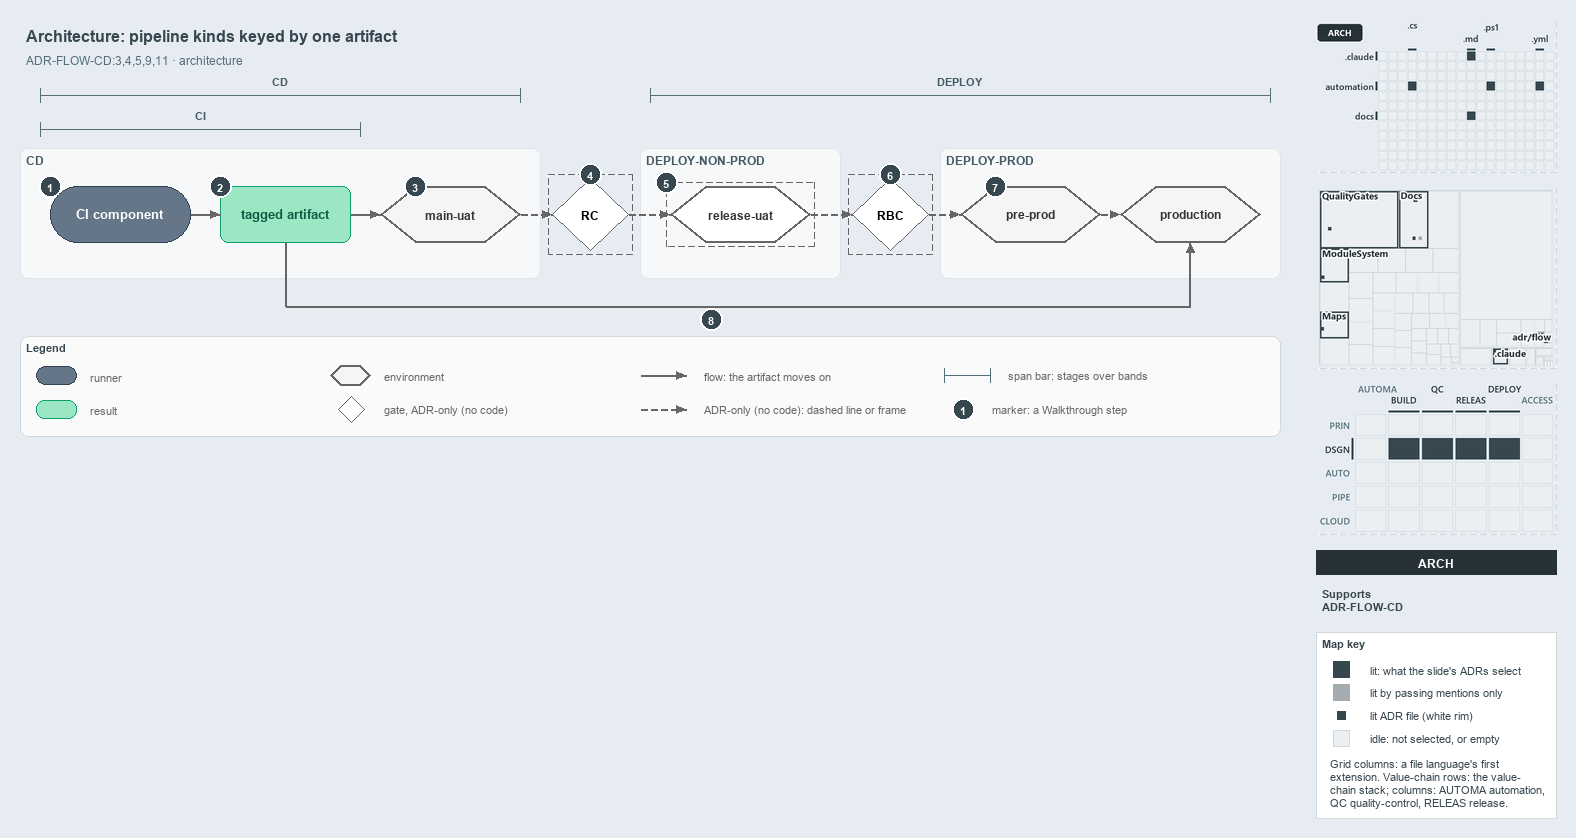

The diagram above was exported from draw.io. Its source (the exported page's mxGraphModel, read from the mxfile embedded in the PNG):
<mxGraphModel dx="1024" dy="768" grid="0" gridSize="10" guides="1" tooltips="1" connect="1" arrows="1" fold="1" page="1" pageScale="1" pageWidth="1572" pageHeight="600" background="#E6ECF2" math="0" shadow="0">
  <root>
    <mxCell id="0" />
    <mxCell id="1" parent="0" />
    <mxCell id="title" value="Architecture: pipeline kinds keyed by one artifact" style="text;html=1;align=left;verticalAlign=middle;fontSize=16;fontStyle=1;fontColor=#37474F;" vertex="1" parent="1">
      <mxGeometry x="20" y="14" width="1260" height="30" as="geometry" />
    </mxCell>
    <mxCell id="subtitle" value="ADR-FLOW-CD:3,4,5,9,11 &amp;#183; architecture" style="text;html=1;align=left;verticalAlign=middle;fontSize=12;fontColor=#546E7A;" vertex="1" parent="1">
      <mxGeometry x="20" y="44" width="1240" height="20" as="geometry" />
    </mxCell>
    <mxCell id="span-cd-label" value="CD" style="text;html=1;align=center;verticalAlign=middle;fontSize=11;fontStyle=1;fontColor=#455A64;labelBackgroundColor=#F6F8FA;" vertex="1" parent="1">
      <mxGeometry x="240" y="66" width="80" height="16" as="geometry" />
    </mxCell>
    <mxCell id="span-cd" value="" style="shape=crossbar;whiteSpace=wrap;html=1;rounded=1;fillColor=none;strokeColor=#546E7A;strokeWidth=1.5;" vertex="1" parent="1">
      <mxGeometry x="40" y="82" width="480" height="14" as="geometry" />
    </mxCell>
    <mxCell id="span-deploy-label" value="DEPLOY" style="text;html=1;align=center;verticalAlign=middle;fontSize=11;fontStyle=1;fontColor=#455A64;labelBackgroundColor=#F6F8FA;" vertex="1" parent="1">
      <mxGeometry x="920" y="66" width="80" height="16" as="geometry" />
    </mxCell>
    <mxCell id="span-deploy" value="" style="shape=crossbar;whiteSpace=wrap;html=1;rounded=1;fillColor=none;strokeColor=#546E7A;strokeWidth=1.5;" vertex="1" parent="1">
      <mxGeometry x="650" y="82" width="620" height="14" as="geometry" />
    </mxCell>
    <mxCell id="span-ci-label" value="CI" style="text;html=1;align=center;verticalAlign=middle;fontSize=11;fontStyle=1;fontColor=#455A64;labelBackgroundColor=#F6F8FA;" vertex="1" parent="1">
      <mxGeometry x="160" y="100" width="80" height="16" as="geometry" />
    </mxCell>
    <mxCell id="span-ci" value="" style="shape=crossbar;whiteSpace=wrap;html=1;rounded=1;fillColor=none;strokeColor=#546E7A;strokeWidth=1.5;" vertex="1" parent="1">
      <mxGeometry x="40" y="116" width="320" height="14" as="geometry" />
    </mxCell>
    <mxCell id="band-cd" value="CD" style="rounded=1;html=1;arcSize=3;fillColor=#F6F8FA;strokeColor=#E1E4E8;verticalAlign=top;align=left;spacingLeft=8;fontStyle=1;fontSize=12;fontColor=#455A64;" vertex="1" parent="1">
      <mxGeometry x="20" y="142" width="520" height="130" as="geometry" />
    </mxCell>
    <mxCell id="band-deploy-nonprod" value="DEPLOY-NON-PROD" style="rounded=1;html=1;arcSize=3;fillColor=#F6F8FA;strokeColor=#E1E4E8;verticalAlign=top;align=left;spacingLeft=8;fontStyle=1;fontSize=12;fontColor=#455A64;" vertex="1" parent="1">
      <mxGeometry x="640" y="142" width="200" height="130" as="geometry" />
    </mxCell>
    <mxCell id="band-deploy-prod" value="DEPLOY-PROD" style="rounded=1;html=1;arcSize=3;fillColor=#F6F8FA;strokeColor=#E1E4E8;verticalAlign=top;align=left;spacingLeft=8;fontStyle=1;fontSize=12;fontColor=#455A64;" vertex="1" parent="1">
      <mxGeometry x="940" y="142" width="340" height="130" as="geometry" />
    </mxCell>
    <mxCell id="ci-component" value="&lt;b&gt;CI component&lt;/b&gt;" style="rounded=1;arcSize=50;whiteSpace=wrap;html=1;fillColor=#647687;strokeColor=#314354;fontSize=13;fontColor=#FFFFFF;" vertex="1" parent="1">
      <mxGeometry x="50" y="180" width="140" height="56" as="geometry" />
    </mxCell>
    <mxCell id="tagged-artifact" value="&lt;b&gt;tagged artifact&lt;/b&gt;" style="rounded=1;whiteSpace=wrap;html=1;arcSize=20;fillColor=#9BE7C4;strokeColor=#0E9F6E;fontColor=#0B5C43;fontSize=13;" vertex="1" parent="1">
      <mxGeometry x="220" y="180" width="130" height="56" as="geometry" />
    </mxCell>
    <mxCell id="main-uat" value="&lt;b&gt;main-uat&lt;/b&gt;" style="shape=hexagon;perimeter=hexagonPerimeter2;whiteSpace=wrap;html=1;fillColor=#f5f5f5;strokeColor=#666666;strokeWidth=2;fontColor=#333333;fontSize=12;" vertex="1" parent="1">
      <mxGeometry x="380" y="180" width="140" height="56" as="geometry" />
    </mxCell>
    <mxCell id="gate-rc" value="&lt;b&gt;RC&lt;/b&gt;" style="rhombus;whiteSpace=wrap;html=1;fillColor=#FFFFFF;strokeColor=#666666;strokeWidth=1;dashed=1;fontSize=12;" vertex="1" parent="1">
      <mxGeometry x="552" y="172" width="76" height="72" as="geometry" />
    </mxCell>
    <mxCell id="gate-rc-frame" value="" style="rounded=0;html=1;fillColor=none;strokeColor=#666666;dashed=1;" vertex="1" parent="1">
      <mxGeometry x="548" y="168" width="84" height="80" as="geometry" />
    </mxCell>
    <mxCell id="release-uat" value="&lt;b&gt;release-uat&lt;/b&gt;" style="shape=hexagon;perimeter=hexagonPerimeter2;whiteSpace=wrap;html=1;fillColor=#FFFFFF;strokeColor=#666666;strokeWidth=2;dashed=1;fontColor=#333333;fontSize=12;" vertex="1" parent="1">
      <mxGeometry x="670" y="180" width="140" height="56" as="geometry" />
    </mxCell>
    <mxCell id="release-uat-frame" value="" style="rounded=0;html=1;fillColor=none;strokeColor=#666666;dashed=1;" vertex="1" parent="1">
      <mxGeometry x="666" y="176" width="148" height="64" as="geometry" />
    </mxCell>
    <mxCell id="gate-rbc" value="&lt;b&gt;RBC&lt;/b&gt;" style="rhombus;whiteSpace=wrap;html=1;fillColor=#FFFFFF;strokeColor=#666666;strokeWidth=1;dashed=1;fontSize=12;" vertex="1" parent="1">
      <mxGeometry x="852" y="172" width="76" height="72" as="geometry" />
    </mxCell>
    <mxCell id="gate-rbc-frame" value="" style="rounded=0;html=1;fillColor=none;strokeColor=#666666;dashed=1;" vertex="1" parent="1">
      <mxGeometry x="848" y="168" width="84" height="80" as="geometry" />
    </mxCell>
    <mxCell id="pre-prod" value="&lt;b&gt;pre-prod&lt;/b&gt;" style="shape=hexagon;perimeter=hexagonPerimeter2;whiteSpace=wrap;html=1;fillColor=#f5f5f5;strokeColor=#666666;strokeWidth=2;fontColor=#333333;fontSize=12;" vertex="1" parent="1">
      <mxGeometry x="960" y="180" width="140" height="56" as="geometry" />
    </mxCell>
    <mxCell id="production" value="&lt;b&gt;production&lt;/b&gt;" style="shape=hexagon;perimeter=hexagonPerimeter2;whiteSpace=wrap;html=1;fillColor=#f5f5f5;strokeColor=#666666;strokeWidth=2;fontColor=#333333;fontSize=12;" vertex="1" parent="1">
      <mxGeometry x="1120" y="180" width="140" height="56" as="geometry" />
    </mxCell>
    <mxCell id="p-edge-ci-artifact-a" value="" style="text;html=1;strokeColor=none;fillColor=none;" vertex="1" parent="1">
      <mxGeometry x="190" y="208" width="1" height="1" as="geometry" />
    </mxCell>
    <mxCell id="p-edge-ci-artifact-b" value="" style="text;html=1;strokeColor=none;fillColor=none;" vertex="1" parent="1">
      <mxGeometry x="220" y="208" width="1" height="1" as="geometry" />
    </mxCell>
    <mxCell id="edge-ci-artifact" value="" style="edgeStyle=orthogonalEdgeStyle;rounded=1;html=1;fontSize=10;endArrow=block;strokeColor=#666666;" edge="1" parent="1" source="p-edge-ci-artifact-a" target="p-edge-ci-artifact-b">
      <mxGeometry relative="1" as="geometry" />
    </mxCell>
    <mxCell id="p-edge-artifact-mainuat-a" value="" style="text;html=1;strokeColor=none;fillColor=none;" vertex="1" parent="1">
      <mxGeometry x="350" y="208" width="1" height="1" as="geometry" />
    </mxCell>
    <mxCell id="p-edge-artifact-mainuat-b" value="" style="text;html=1;strokeColor=none;fillColor=none;" vertex="1" parent="1">
      <mxGeometry x="380" y="208" width="1" height="1" as="geometry" />
    </mxCell>
    <mxCell id="edge-artifact-mainuat" value="" style="edgeStyle=orthogonalEdgeStyle;rounded=1;html=1;fontSize=10;endArrow=block;strokeColor=#666666;" edge="1" parent="1" source="p-edge-artifact-mainuat-a" target="p-edge-artifact-mainuat-b">
      <mxGeometry relative="1" as="geometry" />
    </mxCell>
    <mxCell id="p-edge-mainuat-rc-a" value="" style="text;html=1;strokeColor=none;fillColor=none;" vertex="1" parent="1">
      <mxGeometry x="520" y="208" width="1" height="1" as="geometry" />
    </mxCell>
    <mxCell id="p-edge-mainuat-rc-b" value="" style="text;html=1;strokeColor=none;fillColor=none;" vertex="1" parent="1">
      <mxGeometry x="552" y="208" width="1" height="1" as="geometry" />
    </mxCell>
    <mxCell id="edge-mainuat-rc" value="" style="edgeStyle=orthogonalEdgeStyle;rounded=1;html=1;fontSize=10;endArrow=block;strokeColor=#666666;dashed=1;" edge="1" parent="1" source="p-edge-mainuat-rc-a" target="p-edge-mainuat-rc-b">
      <mxGeometry relative="1" as="geometry" />
    </mxCell>
    <mxCell id="p-edge-rc-releaseuat-a" value="" style="text;html=1;strokeColor=none;fillColor=none;" vertex="1" parent="1">
      <mxGeometry x="628" y="208" width="1" height="1" as="geometry" />
    </mxCell>
    <mxCell id="p-edge-rc-releaseuat-b" value="" style="text;html=1;strokeColor=none;fillColor=none;" vertex="1" parent="1">
      <mxGeometry x="670" y="208" width="1" height="1" as="geometry" />
    </mxCell>
    <mxCell id="edge-rc-releaseuat" value="" style="edgeStyle=orthogonalEdgeStyle;rounded=1;html=1;fontSize=10;endArrow=block;strokeColor=#666666;dashed=1;" edge="1" parent="1" source="p-edge-rc-releaseuat-a" target="p-edge-rc-releaseuat-b">
      <mxGeometry relative="1" as="geometry" />
    </mxCell>
    <mxCell id="p-edge-releaseuat-rbc-a" value="" style="text;html=1;strokeColor=none;fillColor=none;" vertex="1" parent="1">
      <mxGeometry x="810" y="208" width="1" height="1" as="geometry" />
    </mxCell>
    <mxCell id="p-edge-releaseuat-rbc-b" value="" style="text;html=1;strokeColor=none;fillColor=none;" vertex="1" parent="1">
      <mxGeometry x="852" y="208" width="1" height="1" as="geometry" />
    </mxCell>
    <mxCell id="edge-releaseuat-rbc" value="" style="edgeStyle=orthogonalEdgeStyle;rounded=1;html=1;fontSize=10;endArrow=block;strokeColor=#666666;dashed=1;" edge="1" parent="1" source="p-edge-releaseuat-rbc-a" target="p-edge-releaseuat-rbc-b">
      <mxGeometry relative="1" as="geometry" />
    </mxCell>
    <mxCell id="p-edge-rbc-preprod-a" value="" style="text;html=1;strokeColor=none;fillColor=none;" vertex="1" parent="1">
      <mxGeometry x="928" y="208" width="1" height="1" as="geometry" />
    </mxCell>
    <mxCell id="p-edge-rbc-preprod-b" value="" style="text;html=1;strokeColor=none;fillColor=none;" vertex="1" parent="1">
      <mxGeometry x="960" y="208" width="1" height="1" as="geometry" />
    </mxCell>
    <mxCell id="edge-rbc-preprod" value="" style="edgeStyle=orthogonalEdgeStyle;rounded=1;html=1;fontSize=10;endArrow=block;strokeColor=#666666;dashed=1;" edge="1" parent="1" source="p-edge-rbc-preprod-a" target="p-edge-rbc-preprod-b">
      <mxGeometry relative="1" as="geometry" />
    </mxCell>
    <mxCell id="p-edge-preprod-production-a" value="" style="text;html=1;strokeColor=none;fillColor=none;" vertex="1" parent="1">
      <mxGeometry x="1100" y="208" width="1" height="1" as="geometry" />
    </mxCell>
    <mxCell id="p-edge-preprod-production-b" value="" style="text;html=1;strokeColor=none;fillColor=none;" vertex="1" parent="1">
      <mxGeometry x="1120" y="208" width="1" height="1" as="geometry" />
    </mxCell>
    <mxCell id="edge-preprod-production" value="" style="edgeStyle=orthogonalEdgeStyle;rounded=1;html=1;fontSize=10;endArrow=block;strokeColor=#666666;dashed=1;" edge="1" parent="1" source="p-edge-preprod-production-a" target="p-edge-preprod-production-b">
      <mxGeometry relative="1" as="geometry" />
    </mxCell>
    <mxCell id="p-edge-artifact-production-1-a" value="" style="text;html=1;strokeColor=none;fillColor=none;" vertex="1" parent="1">
      <mxGeometry x="285" y="236" width="1" height="1" as="geometry" />
    </mxCell>
    <mxCell id="p-edge-artifact-production-1-b" value="" style="text;html=1;strokeColor=none;fillColor=none;" vertex="1" parent="1">
      <mxGeometry x="285" y="300" width="1" height="1" as="geometry" />
    </mxCell>
    <mxCell id="edge-artifact-production-1" value="" style="edgeStyle=orthogonalEdgeStyle;rounded=1;html=1;fontSize=10;endArrow=none;strokeColor=#666666;" edge="1" parent="1" source="p-edge-artifact-production-1-a" target="p-edge-artifact-production-1-b">
      <mxGeometry relative="1" as="geometry" />
    </mxCell>
    <mxCell id="p-edge-artifact-production-2-a" value="" style="text;html=1;strokeColor=none;fillColor=none;" vertex="1" parent="1">
      <mxGeometry x="285" y="300" width="1" height="1" as="geometry" />
    </mxCell>
    <mxCell id="p-edge-artifact-production-2-b" value="" style="text;html=1;strokeColor=none;fillColor=none;" vertex="1" parent="1">
      <mxGeometry x="1190" y="300" width="1" height="1" as="geometry" />
    </mxCell>
    <mxCell id="edge-artifact-production-2" value="" style="edgeStyle=orthogonalEdgeStyle;rounded=1;html=1;fontSize=10;endArrow=none;strokeColor=#666666;" edge="1" parent="1" source="p-edge-artifact-production-2-a" target="p-edge-artifact-production-2-b">
      <mxGeometry relative="1" as="geometry" />
    </mxCell>
    <mxCell id="p-edge-artifact-production-a" value="" style="text;html=1;strokeColor=none;fillColor=none;" vertex="1" parent="1">
      <mxGeometry x="1190" y="300" width="1" height="1" as="geometry" />
    </mxCell>
    <mxCell id="p-edge-artifact-production-b" value="" style="text;html=1;strokeColor=none;fillColor=none;" vertex="1" parent="1">
      <mxGeometry x="1190" y="236" width="1" height="1" as="geometry" />
    </mxCell>
    <mxCell id="edge-artifact-production" value="" style="edgeStyle=orthogonalEdgeStyle;rounded=1;html=1;fontSize=10;endArrow=block;strokeColor=#666666;" edge="1" parent="1" source="p-edge-artifact-production-a" target="p-edge-artifact-production-b">
      <mxGeometry relative="1" as="geometry" />
    </mxCell>
    <mxCell id="mark-1" value="1" style="ellipse;html=1;fillColor=#37474F;strokeColor=#FFFFFF;strokeWidth=2;fontColor=#FFFFFF;fontStyle=1;fontSize=11;" vertex="1" parent="1">
      <mxGeometry x="39" y="169" width="22" height="22" as="geometry" />
    </mxCell>
    <mxCell id="mark-2" value="2" style="ellipse;html=1;fillColor=#37474F;strokeColor=#FFFFFF;strokeWidth=2;fontColor=#FFFFFF;fontStyle=1;fontSize=11;" vertex="1" parent="1">
      <mxGeometry x="209" y="169" width="22" height="22" as="geometry" />
    </mxCell>
    <mxCell id="mark-3" value="3" style="ellipse;html=1;fillColor=#37474F;strokeColor=#FFFFFF;strokeWidth=2;fontColor=#FFFFFF;fontStyle=1;fontSize=11;" vertex="1" parent="1">
      <mxGeometry x="404" y="169" width="22" height="22" as="geometry" />
    </mxCell>
    <mxCell id="mark-4" value="4" style="ellipse;html=1;fillColor=#37474F;strokeColor=#FFFFFF;strokeWidth=2;fontColor=#FFFFFF;fontStyle=1;fontSize=11;" vertex="1" parent="1">
      <mxGeometry x="579" y="157" width="22" height="22" as="geometry" />
    </mxCell>
    <mxCell id="mark-5" value="5" style="ellipse;html=1;fillColor=#37474F;strokeColor=#FFFFFF;strokeWidth=2;fontColor=#FFFFFF;fontStyle=1;fontSize=11;" vertex="1" parent="1">
      <mxGeometry x="655" y="165" width="22" height="22" as="geometry" />
    </mxCell>
    <mxCell id="mark-6" value="6" style="ellipse;html=1;fillColor=#37474F;strokeColor=#FFFFFF;strokeWidth=2;fontColor=#FFFFFF;fontStyle=1;fontSize=11;" vertex="1" parent="1">
      <mxGeometry x="879" y="157" width="22" height="22" as="geometry" />
    </mxCell>
    <mxCell id="mark-7" value="7" style="ellipse;html=1;fillColor=#37474F;strokeColor=#FFFFFF;strokeWidth=2;fontColor=#FFFFFF;fontStyle=1;fontSize=11;" vertex="1" parent="1">
      <mxGeometry x="984" y="169" width="22" height="22" as="geometry" />
    </mxCell>
    <mxCell id="mark-8" value="8" style="ellipse;html=1;fillColor=#37474F;strokeColor=#FFFFFF;strokeWidth=2;fontColor=#FFFFFF;fontStyle=1;fontSize=11;" vertex="1" parent="1">
      <mxGeometry x="700" y="302" width="22" height="22" as="geometry" />
    </mxCell>
    <mxCell id="legend" value="&lt;b&gt;Legend&lt;/b&gt;" style="rounded=1;whiteSpace=wrap;html=1;arcSize=6;fillColor=#FAFAFA;strokeColor=#CFD8DC;align=left;verticalAlign=top;spacing=8;fontSize=11;fontColor=#37474F;" vertex="1" parent="1">
      <mxGeometry x="20" y="330" width="1260" height="100" as="geometry" />
    </mxCell>
    <mxCell id="legend-0" value="" style="rounded=1;arcSize=50;whiteSpace=wrap;html=1;fillColor=#647687;strokeColor=#314354;fontColor=#FFFFFF;" vertex="1" parent="1">
      <mxGeometry x="36" y="360" width="40" height="18" as="geometry" />
    </mxCell>
    <mxCell id="legend-0-text" value="runner" style="text;html=1;align=left;verticalAlign=middle;fontSize=11;fontColor=#666666;" vertex="1" parent="1">
      <mxGeometry x="84" y="359" width="270" height="20" as="geometry" />
    </mxCell>
    <mxCell id="legend-1" value="" style="rounded=1;whiteSpace=wrap;html=1;arcSize=20;fillColor=#9BE7C4;strokeColor=#0E9F6E;" vertex="1" parent="1">
      <mxGeometry x="36" y="394" width="40" height="18" as="geometry" />
    </mxCell>
    <mxCell id="legend-1-text" value="result" style="text;html=1;align=left;verticalAlign=middle;fontSize=11;fontColor=#666666;" vertex="1" parent="1">
      <mxGeometry x="84" y="393" width="270" height="20" as="geometry" />
    </mxCell>
    <mxCell id="legend-2" value="" style="shape=hexagon;perimeter=hexagonPerimeter2;whiteSpace=wrap;html=1;fillColor=#f5f5f5;strokeColor=#666666;strokeWidth=2;" vertex="1" parent="1">
      <mxGeometry x="330" y="359" width="40" height="20" as="geometry" />
    </mxCell>
    <mxCell id="legend-2-text" value="environment" style="text;html=1;align=left;verticalAlign=middle;fontSize=11;fontColor=#666666;" vertex="1" parent="1">
      <mxGeometry x="378" y="359" width="270" height="20" as="geometry" />
    </mxCell>
    <mxCell id="legend-3" value="" style="rhombus;whiteSpace=wrap;html=1;fillColor=#FFFFFF;strokeColor=#666666;strokeWidth=1;dashed=1;" vertex="1" parent="1">
      <mxGeometry x="338" y="390" width="26" height="26" as="geometry" />
    </mxCell>
    <mxCell id="legend-3-text" value="gate, ADR-only (no code)" style="text;html=1;align=left;verticalAlign=middle;fontSize=11;fontColor=#666666;" vertex="1" parent="1">
      <mxGeometry x="378" y="393" width="270" height="20" as="geometry" />
    </mxCell>
    <mxCell id="p-legend-4-a" value="" style="text;html=1;strokeColor=none;fillColor=none;" vertex="1" parent="1">
      <mxGeometry x="640" y="369" width="1" height="1" as="geometry" />
    </mxCell>
    <mxCell id="p-legend-4-b" value="" style="text;html=1;strokeColor=none;fillColor=none;" vertex="1" parent="1">
      <mxGeometry x="686" y="369" width="1" height="1" as="geometry" />
    </mxCell>
    <mxCell id="legend-4" value="" style="edgeStyle=orthogonalEdgeStyle;rounded=1;html=1;fontSize=10;endArrow=block;strokeColor=#666666;" edge="1" parent="1" source="p-legend-4-a" target="p-legend-4-b">
      <mxGeometry relative="1" as="geometry" />
    </mxCell>
    <mxCell id="legend-4-text" value="flow: the artifact moves on" style="text;html=1;align=left;verticalAlign=middle;fontSize=11;fontColor=#666666;" vertex="1" parent="1">
      <mxGeometry x="698" y="359" width="270" height="20" as="geometry" />
    </mxCell>
    <mxCell id="p-legend-5-a" value="" style="text;html=1;strokeColor=none;fillColor=none;" vertex="1" parent="1">
      <mxGeometry x="640" y="403" width="1" height="1" as="geometry" />
    </mxCell>
    <mxCell id="p-legend-5-b" value="" style="text;html=1;strokeColor=none;fillColor=none;" vertex="1" parent="1">
      <mxGeometry x="686" y="403" width="1" height="1" as="geometry" />
    </mxCell>
    <mxCell id="legend-5" value="" style="edgeStyle=orthogonalEdgeStyle;rounded=1;html=1;fontSize=10;endArrow=block;strokeColor=#666666;dashed=1;" edge="1" parent="1" source="p-legend-5-a" target="p-legend-5-b">
      <mxGeometry relative="1" as="geometry" />
    </mxCell>
    <mxCell id="legend-5-text" value="ADR-only (no code): dashed line or frame" style="text;html=1;align=left;verticalAlign=middle;fontSize=11;fontColor=#666666;" vertex="1" parent="1">
      <mxGeometry x="698" y="393" width="270" height="20" as="geometry" />
    </mxCell>
    <mxCell id="legend-6" value="" style="shape=crossbar;whiteSpace=wrap;html=1;rounded=1;fillColor=none;strokeColor=#546E7A;strokeWidth=1.5;" vertex="1" parent="1">
      <mxGeometry x="944" y="362" width="46" height="14" as="geometry" />
    </mxCell>
    <mxCell id="legend-6-text" value="span bar: stages over bands" style="text;html=1;align=left;verticalAlign=middle;fontSize=11;fontColor=#666666;" vertex="1" parent="1">
      <mxGeometry x="1002" y="359" width="320" height="20" as="geometry" />
    </mxCell>
    <mxCell id="legend-7" value="1" style="ellipse;html=1;fillColor=#37474F;strokeColor=#FFFFFF;strokeWidth=2;fontColor=#FFFFFF;fontStyle=1;fontSize=11;" vertex="1" parent="1">
      <mxGeometry x="952" y="392" width="22" height="22" as="geometry" />
    </mxCell>
    <mxCell id="legend-7-text" value="marker: a Walkthrough step" style="text;html=1;align=left;verticalAlign=middle;fontSize=11;fontColor=#666666;" vertex="1" parent="1">
      <mxGeometry x="986" y="393" width="320" height="20" as="geometry" />
    </mxCell>
    <mxCell id="minimap-grid" value="" style="shape=image;html=1;imageAspect=0;aspect=fixed;verticalLabelPosition=bottom;strokeColor=#CFD8DC;dashed=1;fillColor=#FAFAFA;image=data:image/png,(base64 omitted: 9776 chars);" vertex="1" parent="1">
      <mxGeometry x="1316" y="16" width="240" height="150" as="geometry" />
    </mxCell>
    <mxCell id="minimap-tree" value="" style="shape=image;html=1;imageAspect=0;aspect=fixed;verticalLabelPosition=bottom;strokeColor=#CFD8DC;dashed=1;fillColor=#FAFAFA;image=data:image/png,(base64 omitted: 21536 chars);" vertex="1" parent="1">
      <mxGeometry x="1316" y="182" width="240" height="180" as="geometry" />
    </mxCell>
    <mxCell id="minimap-chain" value="" style="shape=image;html=1;imageAspect=0;aspect=fixed;verticalLabelPosition=bottom;strokeColor=#CFD8DC;dashed=1;fillColor=#FAFAFA;image=data:image/png,(base64 omitted: 14976 chars);" vertex="1" parent="1">
      <mxGeometry x="1316" y="378" width="240" height="150" as="geometry" />
    </mxCell>
    <mxCell id="lens-badge" value="ARCH" style="rounded=0;whiteSpace=wrap;html=1;align=center;verticalAlign=middle;fontSize=12;fontStyle=1;fontColor=#FFFFFF;fillColor=#263238;strokeColor=none;" vertex="1" parent="1">
      <mxGeometry x="1316" y="544" width="240" height="24" as="geometry" />
    </mxCell>
    <mxCell id="supports" value="&lt;b&gt;Supports&lt;/b&gt;&lt;br&gt;ADR-FLOW-CD" style="text;html=1;whiteSpace=wrap;align=left;verticalAlign=top;fontSize=11;fontColor=#37474F;" vertex="1" parent="1">
      <mxGeometry x="1316" y="576" width="240" height="38" as="geometry" />
    </mxCell>
    <mxCell id="mapkey" value="&lt;b&gt;Map key&lt;/b&gt;" style="rounded=0;whiteSpace=wrap;html=1;align=left;verticalAlign=top;fontSize=11;fontColor=#37474F;fillColor=#FFFFFF;strokeColor=#CFD8DC;spacingLeft=8;spacingTop=2;" vertex="1" parent="1">
      <mxGeometry x="1316" y="626" width="240" height="186" as="geometry" />
    </mxCell>
    <mxCell id="mapkey-lit" value="" style="rounded=0;html=1;fillColor=#37474F;strokeColor=#37474F;" vertex="1" parent="1">
      <mxGeometry x="1333.0" y="655.0" width="16" height="16" as="geometry" />
    </mxCell>
    <mxCell id="mapkey-lit-text" value="lit: what the slide's ADRs select" style="text;html=1;align=left;verticalAlign=middle;fontSize=11;fontColor=#37474F;" vertex="1" parent="1">
      <mxGeometry x="1364" y="653" width="184" height="20" as="geometry" />
    </mxCell>
    <mxCell id="mapkey-touched" value="" style="rounded=0;html=1;fillColor=#A4ACB0;strokeColor=#A4ACB0;" vertex="1" parent="1">
      <mxGeometry x="1333.0" y="678.0" width="16" height="16" as="geometry" />
    </mxCell>
    <mxCell id="mapkey-touched-text" value="lit by passing mentions only" style="text;html=1;align=left;verticalAlign=middle;fontSize=11;fontColor=#37474F;" vertex="1" parent="1">
      <mxGeometry x="1364" y="676" width="184" height="20" as="geometry" />
    </mxCell>
    <mxCell id="mapkey-adr" value="" style="rounded=0;html=1;fillColor=#37474F;strokeColor=#FFFFFF;strokeWidth=2;" vertex="1" parent="1">
      <mxGeometry x="1335.0" y="703.0" width="12" height="12" as="geometry" />
    </mxCell>
    <mxCell id="mapkey-adr-text" value="lit ADR file (white rim)" style="text;html=1;align=left;verticalAlign=middle;fontSize=11;fontColor=#37474F;" vertex="1" parent="1">
      <mxGeometry x="1364" y="699" width="184" height="20" as="geometry" />
    </mxCell>
    <mxCell id="mapkey-idle" value="" style="rounded=0;html=1;fillColor=#ECEFF1;strokeColor=#CFD8DC;" vertex="1" parent="1">
      <mxGeometry x="1333.0" y="724.0" width="16" height="16" as="geometry" />
    </mxCell>
    <mxCell id="mapkey-idle-text" value="idle: not selected, or empty" style="text;html=1;align=left;verticalAlign=middle;fontSize=11;fontColor=#37474F;" vertex="1" parent="1">
      <mxGeometry x="1364" y="722" width="184" height="20" as="geometry" />
    </mxCell>
    <mxCell id="mapkey-codes" value="Grid columns: a file language's first&lt;br&gt;extension. Value-chain rows: the value-&lt;br&gt;chain stack; columns: AUTOMA automation,&lt;br&gt;QC quality-control, RELEAS release." style="text;html=1;align=left;verticalAlign=top;whiteSpace=wrap;fontSize=11;fontColor=#37474F;" vertex="1" parent="1">
      <mxGeometry x="1324" y="746" width="224" height="60" as="geometry" />
    </mxCell>
  </root>
</mxGraphModel>